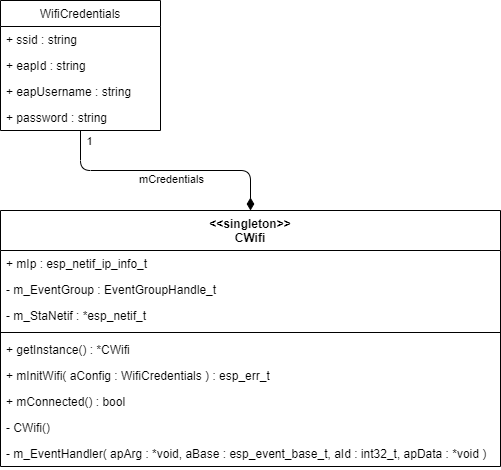

The diagram above was exported from draw.io. Its source (the exported page's mxGraphModel, read from the mxfile embedded in the PNG):
<mxGraphModel dx="685" dy="689" grid="1" gridSize="10" guides="1" tooltips="1" connect="1" arrows="1" fold="1" page="1" pageScale="1" pageWidth="850" pageHeight="1100" math="0" shadow="0">
  <root>
    <mxCell id="0" />
    <mxCell id="1" parent="0" />
    <mxCell id="6" value="&lt;&lt;singleton&gt;&gt;&#10;CWifi" style="swimlane;fontStyle=1;align=center;verticalAlign=top;childLayout=stackLayout;horizontal=1;startSize=40;horizontalStack=0;resizeParent=1;resizeParentMax=0;resizeLast=0;collapsible=1;marginBottom=0;" parent="1" vertex="1">
      <mxGeometry x="80" y="250" width="500" height="256" as="geometry" />
    </mxCell>
    <mxCell id="24" value="+ mIp : esp_netif_ip_info_t" style="text;strokeColor=none;fillColor=none;align=left;verticalAlign=top;spacingLeft=4;spacingRight=4;overflow=hidden;rotatable=0;points=[[0,0.5],[1,0.5]];portConstraint=eastwest;" parent="6" vertex="1">
      <mxGeometry y="40" width="500" height="26" as="geometry" />
    </mxCell>
    <mxCell id="58" value="- m_EventGroup : EventGroupHandle_t" style="text;strokeColor=none;fillColor=none;align=left;verticalAlign=top;spacingLeft=4;spacingRight=4;overflow=hidden;rotatable=0;points=[[0,0.5],[1,0.5]];portConstraint=eastwest;" parent="6" vertex="1">
      <mxGeometry y="66" width="500" height="26" as="geometry" />
    </mxCell>
    <mxCell id="59" value="- m_StaNetif : *esp_netif_t" style="text;strokeColor=none;fillColor=none;align=left;verticalAlign=top;spacingLeft=4;spacingRight=4;overflow=hidden;rotatable=0;points=[[0,0.5],[1,0.5]];portConstraint=eastwest;" parent="6" vertex="1">
      <mxGeometry y="92" width="500" height="26" as="geometry" />
    </mxCell>
    <mxCell id="7" value="" style="line;strokeWidth=1;fillColor=none;align=left;verticalAlign=middle;spacingTop=-1;spacingLeft=3;spacingRight=3;rotatable=0;labelPosition=right;points=[];portConstraint=eastwest;" parent="6" vertex="1">
      <mxGeometry y="118" width="500" height="8" as="geometry" />
    </mxCell>
    <mxCell id="9" value="+ getInstance() : *CWifi" style="text;strokeColor=none;fillColor=none;align=left;verticalAlign=top;spacingLeft=4;spacingRight=4;overflow=hidden;rotatable=0;points=[[0,0.5],[1,0.5]];portConstraint=eastwest;" parent="6" vertex="1">
      <mxGeometry y="126" width="500" height="26" as="geometry" />
    </mxCell>
    <mxCell id="10" value="+ mInitWifi( aConfig : WifiCredentials ) : esp_err_t " style="text;strokeColor=none;fillColor=none;align=left;verticalAlign=top;spacingLeft=4;spacingRight=4;overflow=hidden;rotatable=0;points=[[0,0.5],[1,0.5]];portConstraint=eastwest;" parent="6" vertex="1">
      <mxGeometry y="152" width="500" height="26" as="geometry" />
    </mxCell>
    <mxCell id="53" value="+ mConnected() : bool" style="text;strokeColor=none;fillColor=none;align=left;verticalAlign=top;spacingLeft=4;spacingRight=4;overflow=hidden;rotatable=0;points=[[0,0.5],[1,0.5]];portConstraint=eastwest;" parent="6" vertex="1">
      <mxGeometry y="178" width="500" height="26" as="geometry" />
    </mxCell>
    <mxCell id="8" value="- CWifi()" style="text;strokeColor=none;fillColor=none;align=left;verticalAlign=top;spacingLeft=4;spacingRight=4;overflow=hidden;rotatable=0;points=[[0,0.5],[1,0.5]];portConstraint=eastwest;" parent="6" vertex="1">
      <mxGeometry y="204" width="500" height="26" as="geometry" />
    </mxCell>
    <mxCell id="25" value="- m_EventHandler( apArg : *void, aBase : esp_event_base_t, aId : int32_t, apData : *void )" style="text;strokeColor=none;fillColor=none;align=left;verticalAlign=top;spacingLeft=4;spacingRight=4;overflow=hidden;rotatable=0;points=[[0,0.5],[1,0.5]];portConstraint=eastwest;fontStyle=0" parent="6" vertex="1">
      <mxGeometry y="230" width="500" height="26" as="geometry" />
    </mxCell>
    <mxCell id="20" style="edgeStyle=orthogonalEdgeStyle;html=1;endArrow=diamondThin;endFill=1;startSize=6;endSize=10;" parent="1" source="12" target="6" edge="1">
      <mxGeometry relative="1" as="geometry" />
    </mxCell>
    <mxCell id="54" value="mCredentials" style="edgeLabel;html=1;align=center;verticalAlign=middle;resizable=0;points=[];" parent="20" vertex="1" connectable="0">
      <mxGeometry x="-0.0663" y="3" relative="1" as="geometry">
        <mxPoint x="13" y="11" as="offset" />
      </mxGeometry>
    </mxCell>
    <mxCell id="56" value="1" style="edgeLabel;html=1;align=center;verticalAlign=middle;resizable=0;points=[];" parent="20" vertex="1" connectable="0">
      <mxGeometry x="-0.9166" y="-2" relative="1" as="geometry">
        <mxPoint x="10" as="offset" />
      </mxGeometry>
    </mxCell>
    <mxCell id="12" value="WifiCredentials" style="swimlane;fontStyle=0;childLayout=stackLayout;horizontal=1;startSize=26;fillColor=none;horizontalStack=0;resizeParent=1;resizeParentMax=0;resizeLast=0;collapsible=1;marginBottom=0;" parent="1" vertex="1">
      <mxGeometry x="80" y="40" width="160" height="130" as="geometry" />
    </mxCell>
    <mxCell id="13" value="+ ssid : string" style="text;strokeColor=none;fillColor=none;align=left;verticalAlign=top;spacingLeft=4;spacingRight=4;overflow=hidden;rotatable=0;points=[[0,0.5],[1,0.5]];portConstraint=eastwest;" parent="12" vertex="1">
      <mxGeometry y="26" width="160" height="26" as="geometry" />
    </mxCell>
    <mxCell id="14" value="+ eapId : string" style="text;strokeColor=none;fillColor=none;align=left;verticalAlign=top;spacingLeft=4;spacingRight=4;overflow=hidden;rotatable=0;points=[[0,0.5],[1,0.5]];portConstraint=eastwest;" parent="12" vertex="1">
      <mxGeometry y="52" width="160" height="26" as="geometry" />
    </mxCell>
    <mxCell id="15" value="+ eapUsername : string" style="text;strokeColor=none;fillColor=none;align=left;verticalAlign=top;spacingLeft=4;spacingRight=4;overflow=hidden;rotatable=0;points=[[0,0.5],[1,0.5]];portConstraint=eastwest;" parent="12" vertex="1">
      <mxGeometry y="78" width="160" height="26" as="geometry" />
    </mxCell>
    <mxCell id="16" value="+ password : string" style="text;strokeColor=none;fillColor=none;align=left;verticalAlign=top;spacingLeft=4;spacingRight=4;overflow=hidden;rotatable=0;points=[[0,0.5],[1,0.5]];portConstraint=eastwest;" parent="12" vertex="1">
      <mxGeometry y="104" width="160" height="26" as="geometry" />
    </mxCell>
  </root>
</mxGraphModel>